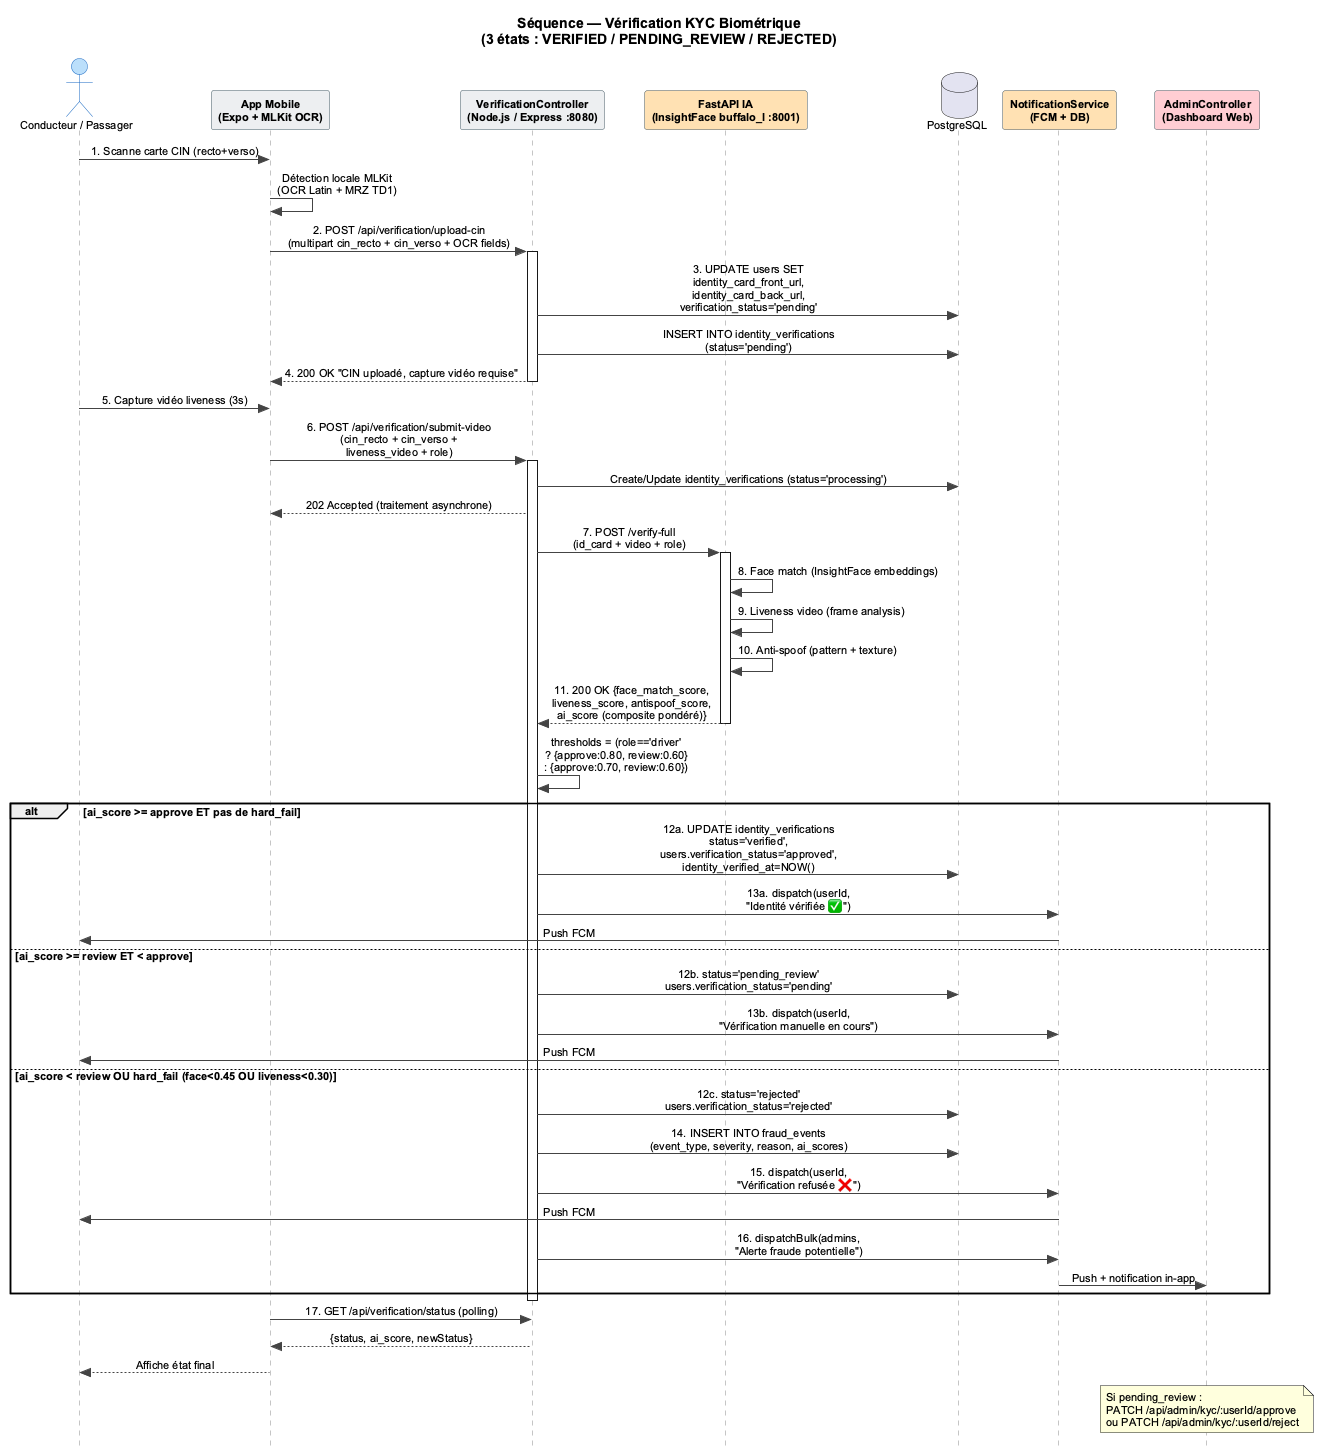

The diagram above was rendered by PlantUML. Its source (embedded in the PNG):
@startuml
skinparam style strictuml
skinparam DefaultFontName Arial
skinparam DefaultFontSize 11
skinparam shadowing false
skinparam SequenceMessageAlignment center
skinparam sequence {
  ArrowColor #444444
  ActorBorderColor #1565C0
  LifeLineBorderColor #888888
  ParticipantBorderColor #455A64
  ParticipantBackgroundColor #ECEFF1
  ParticipantFontStyle bold
  DatabaseBorderColor #F9A825
  DatabaseBackgroundColor #FFF9C4
}

title Séquence — Vérification KYC Biométrique\n(3 états : VERIFIED / PENDING_REVIEW / REJECTED)

actor "Conducteur / Passager" as User #BBDEFB
participant "App Mobile\n(Expo + MLKit OCR)" as App #ECEFF1
participant "VerificationController\n(Node.js / Express :8080)" as Node #ECEFF1
participant "FastAPI IA\n(InsightFace buffalo_l :8001)" as IA #FFE0B2
database "PostgreSQL" as DB
participant "NotificationService\n(FCM + DB)" as Notif #FFE0B2
participant "AdminController\n(Dashboard Web)" as Admin #FFCDD2

' === ÉTAPE 1 : UPLOAD CIN (recto + verso) ===
User -> App : 1. Scanne carte CIN (recto+verso)
App -> App : Détection locale MLKit\n(OCR Latin + MRZ TD1)
App -> Node : 2. POST /api/verification/upload-cin\n(multipart cin_recto + cin_verso + OCR fields)
activate Node
Node -> DB : 3. UPDATE users SET\nidentity_card_front_url,\nidentity_card_back_url,\nverification_status='pending'
Node -> DB : INSERT INTO identity_verifications\n(status='pending')
Node --> App : 4. 200 OK "CIN uploadé, capture vidéo requise"
deactivate Node

' === ÉTAPE 2 : CAPTURE VIDÉO LIVENESS ===
User -> App : 5. Capture vidéo liveness (3s)
App -> Node : 6. POST /api/verification/submit-video\n(cin_recto + cin_verso +\nliveness_video + role)
activate Node
Node -> DB : Create/Update identity_verifications (status='processing')
Node --> App : 202 Accepted (traitement asynchrone)

' === ÉTAPE 3 : PIPELINE IA (asynchrone) ===
Node -> IA : 7. POST /verify-full\n(id_card + video + role)
activate IA
IA -> IA : 8. Face match (InsightFace embeddings)
IA -> IA : 9. Liveness video (frame analysis)
IA -> IA : 10. Anti-spoof (pattern + texture)
IA --> Node : 11. 200 OK {face_match_score,\nliveness_score, antispoof_score,\nai_score (composite pondéré)}
deactivate IA

' === ÉTAPE 4 : DÉCISION MÉTIER (3 états) ===
Node -> Node : thresholds = (role=='driver'\n? {approve:0.80, review:0.60}\n: {approve:0.70, review:0.60})

alt ai_score >= approve ET pas de hard_fail
  Node -> DB : 12a. UPDATE identity_verifications\nstatus='verified',\nusers.verification_status='approved',\nidentity_verified_at=NOW()
  Node -> Notif : 13a. dispatch(userId,\n"Identité vérifiée ✅")
  Notif -> User : Push FCM
else ai_score >= review ET < approve
  Node -> DB : 12b. status='pending_review'\nusers.verification_status='pending'
  Node -> Notif : 13b. dispatch(userId,\n"Vérification manuelle en cours")
  Notif -> User : Push FCM
else ai_score < review OU hard_fail (face<0.45 OU liveness<0.30)
  Node -> DB : 12c. status='rejected'\nusers.verification_status='rejected'
  Node -> DB : 14. INSERT INTO fraud_events\n(event_type, severity, reason, ai_scores)
  Node -> Notif : 15. dispatch(userId,\n"Vérification refusée ❌")
  Notif -> User : Push FCM
  Node -> Notif : 16. dispatchBulk(admins,\n"Alerte fraude potentielle")
  Notif -> Admin : Push + notification in-app
end
deactivate Node

' === ÉTAPE 5 : POLL / REVIEW ADMIN (si pending_review) ===
App -> Node : 17. GET /api/verification/status (polling)
Node --> App : {status, ai_score, newStatus}
App --> User : Affiche état final

note over Admin
  Si pending_review :
  PATCH /api/admin/kyc/:userId/approve
  ou PATCH /api/admin/kyc/:userId/reject
end note
@enduml